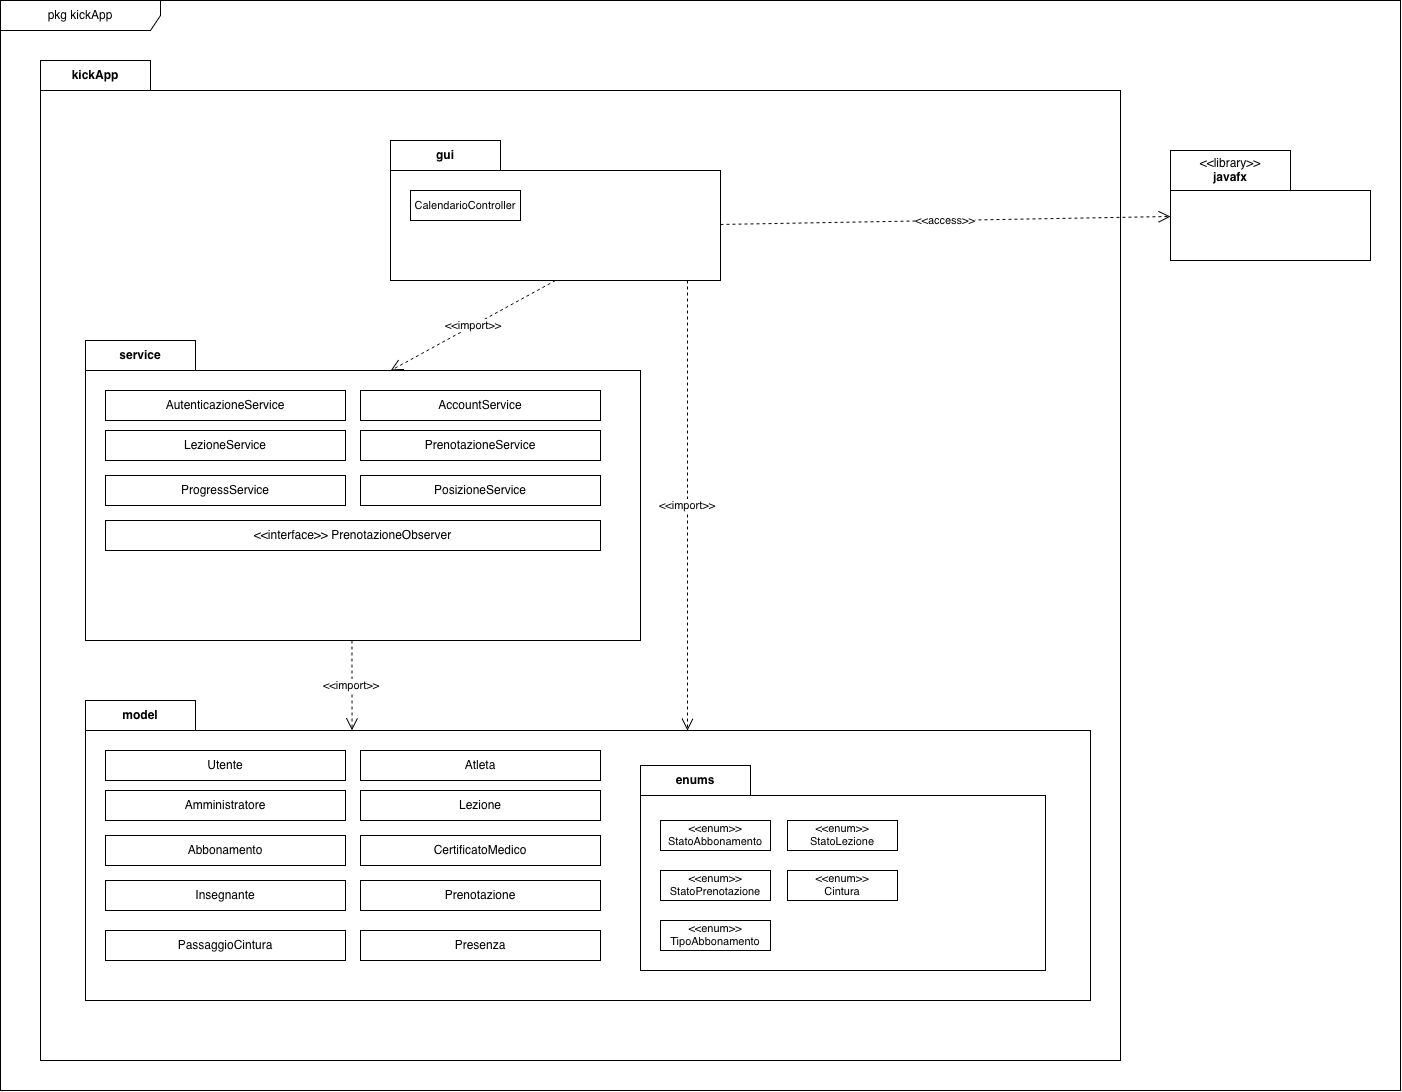

The diagram above was exported from draw.io. Its source (the exported page's mxGraphModel, read from the mxfile embedded in the PNG):
<mxGraphModel dx="1660" dy="1104" grid="1" gridSize="10" guides="1" tooltips="1" connect="1" arrows="1" fold="1" page="0" pageScale="1" pageWidth="827" pageHeight="1169" math="0" shadow="0">
  <root>
    <mxCell id="0" />
    <mxCell id="1" parent="0" />
    <mxCell id="c3" parent="1" style="html=1;whiteSpace=wrap;strokeColor=#000000;fontColor=#000000;fontFamily=Helvetica;fontSize=12;shape=umlFrame;pointerEvents=0;width=160;height=30;fillColor=none;" value="pkg kickApp" vertex="1">
      <mxGeometry height="1090" width="1400" as="geometry" />
    </mxCell>
    <mxCell id="c4" parent="1" style="html=1;whiteSpace=wrap;strokeColor=#000000;fontColor=#000000;fontFamily=Helvetica;fontSize=12;shape=folder;fontStyle=1;tabWidth=110;tabHeight=30;tabPosition=left;boundedLbl=1;labelInHeader=1;fillColor=#FFFFFF;" value="kickApp" vertex="1">
      <mxGeometry height="1000" width="1080" x="40" y="60" as="geometry" />
    </mxCell>
    <mxCell id="c5" parent="1" style="html=1;whiteSpace=wrap;strokeColor=#000000;fontColor=#000000;fontFamily=Helvetica;fontSize=12;shape=folder;fontStyle=1;tabWidth=110;tabHeight=30;tabPosition=left;boundedLbl=1;labelInHeader=1;fillColor=#FFFFFF;" value="gui" vertex="1">
      <mxGeometry height="140" width="330" x="390" y="140" as="geometry" />
    </mxCell>
    <mxCell id="c6" parent="1" style="html=1;whiteSpace=wrap;strokeColor=#000000;fontColor=#000000;fontFamily=Helvetica;fontSize=12;shape=folder;fontStyle=1;tabWidth=110;tabHeight=30;tabPosition=left;boundedLbl=1;labelInHeader=1;fillColor=#FFFFFF;" value="service" vertex="1">
      <mxGeometry height="300" width="555" x="85" y="340" as="geometry" />
    </mxCell>
    <mxCell id="c7" parent="1" style="html=1;whiteSpace=wrap;strokeColor=#000000;fontColor=#000000;fontFamily=Helvetica;fontSize=12;shape=folder;fontStyle=1;tabWidth=110;tabHeight=30;tabPosition=left;boundedLbl=1;labelInHeader=1;fillColor=#FFFFFF;" value="model" vertex="1">
      <mxGeometry height="300" width="1005" x="85" y="700" as="geometry" />
    </mxCell>
    <mxCell id="c8" parent="1" style="html=1;whiteSpace=wrap;strokeColor=#000000;fontColor=#000000;fontFamily=Helvetica;fontSize=12;shape=folder;fontStyle=1;tabWidth=110;tabHeight=30;tabPosition=left;boundedLbl=1;labelInHeader=1;fillColor=#FFFFFF;tabWidth=120;tabHeight=40;" value="&lt;span style=&quot;font-weight:normal&quot;&gt;&amp;lt;&amp;lt;library&amp;gt;&amp;gt;&lt;/span&gt;&lt;br&gt;javafx" vertex="1">
      <mxGeometry height="110" width="200" x="1170" y="150" as="geometry" />
    </mxCell>
    <mxCell id="c9" parent="1" style="html=1;whiteSpace=wrap;strokeColor=#000000;fontColor=#000000;fontFamily=Helvetica;fontSize=12;rounded=0;fillColor=#FFFFFF;fontSize=11;" value="CalendarioController" vertex="1">
      <mxGeometry height="30" width="110" x="410" y="190" as="geometry" />
    </mxCell>
    <mxCell id="c10" parent="1" style="html=1;whiteSpace=wrap;strokeColor=#000000;fontColor=#000000;fontFamily=Helvetica;fontSize=12;rounded=0;fillColor=#FFFFFF;" value="AutenticazioneService" vertex="1">
      <mxGeometry height="30" width="240" x="105" y="390" as="geometry" />
    </mxCell>
    <mxCell id="c11" parent="1" style="html=1;whiteSpace=wrap;strokeColor=#000000;fontColor=#000000;fontFamily=Helvetica;fontSize=12;rounded=0;fillColor=#FFFFFF;" value="AccountService" vertex="1">
      <mxGeometry height="30" width="240" x="360" y="390" as="geometry" />
    </mxCell>
    <mxCell id="c12" parent="1" style="html=1;whiteSpace=wrap;strokeColor=#000000;fontColor=#000000;fontFamily=Helvetica;fontSize=12;rounded=0;fillColor=#FFFFFF;" value="LezioneService" vertex="1">
      <mxGeometry height="30" width="240" x="105" y="430" as="geometry" />
    </mxCell>
    <mxCell id="c13" parent="1" style="html=1;whiteSpace=wrap;strokeColor=#000000;fontColor=#000000;fontFamily=Helvetica;fontSize=12;rounded=0;fillColor=#FFFFFF;" value="PrenotazioneService" vertex="1">
      <mxGeometry height="30" width="240" x="360" y="430" as="geometry" />
    </mxCell>
    <mxCell id="c14" parent="1" style="html=1;whiteSpace=wrap;strokeColor=#000000;fontColor=#000000;fontFamily=Helvetica;fontSize=12;rounded=0;fillColor=#FFFFFF;" value="ProgressService" vertex="1">
      <mxGeometry height="30" width="240" x="105" y="475" as="geometry" />
    </mxCell>
    <mxCell id="c15" parent="1" style="html=1;whiteSpace=wrap;strokeColor=#000000;fontColor=#000000;fontFamily=Helvetica;fontSize=12;rounded=0;fillColor=#FFFFFF;" value="PosizioneService" vertex="1">
      <mxGeometry height="30" width="240" x="360" y="475" as="geometry" />
    </mxCell>
    <mxCell id="c16" parent="1" style="html=1;whiteSpace=wrap;strokeColor=#000000;fontColor=#000000;fontFamily=Helvetica;fontSize=12;rounded=0;fillColor=#FFFFFF;" value="&amp;lt;&amp;lt;interface&amp;gt;&amp;gt; PrenotazioneObserver" vertex="1">
      <mxGeometry height="30" width="495" x="105" y="520" as="geometry" />
    </mxCell>
    <mxCell id="c17" parent="1" style="html=1;whiteSpace=wrap;strokeColor=#000000;fontColor=#000000;fontFamily=Helvetica;fontSize=12;rounded=0;fillColor=#FFFFFF;" value="Utente" vertex="1">
      <mxGeometry height="30" width="240" x="105" y="750" as="geometry" />
    </mxCell>
    <mxCell id="c18" parent="1" style="html=1;whiteSpace=wrap;strokeColor=#000000;fontColor=#000000;fontFamily=Helvetica;fontSize=12;rounded=0;fillColor=#FFFFFF;" value="Atleta" vertex="1">
      <mxGeometry height="30" width="240" x="360" y="750" as="geometry" />
    </mxCell>
    <mxCell id="c19" parent="1" style="html=1;whiteSpace=wrap;strokeColor=#000000;fontColor=#000000;fontFamily=Helvetica;fontSize=12;rounded=0;fillColor=#FFFFFF;" value="Amministratore" vertex="1">
      <mxGeometry height="30" width="240" x="105" y="790" as="geometry" />
    </mxCell>
    <mxCell id="c20" parent="1" style="html=1;whiteSpace=wrap;strokeColor=#000000;fontColor=#000000;fontFamily=Helvetica;fontSize=12;rounded=0;fillColor=#FFFFFF;" value="Lezione" vertex="1">
      <mxGeometry height="30" width="240" x="360" y="790" as="geometry" />
    </mxCell>
    <mxCell id="c21" parent="1" style="html=1;whiteSpace=wrap;strokeColor=#000000;fontColor=#000000;fontFamily=Helvetica;fontSize=12;rounded=0;fillColor=#FFFFFF;" value="Abbonamento" vertex="1">
      <mxGeometry height="30" width="240" x="105" y="835" as="geometry" />
    </mxCell>
    <mxCell id="c22" parent="1" style="html=1;whiteSpace=wrap;strokeColor=#000000;fontColor=#000000;fontFamily=Helvetica;fontSize=12;rounded=0;fillColor=#FFFFFF;" value="CertificatoMedico" vertex="1">
      <mxGeometry height="30" width="240" x="360" y="835" as="geometry" />
    </mxCell>
    <mxCell id="c23" parent="1" style="html=1;whiteSpace=wrap;strokeColor=#000000;fontColor=#000000;fontFamily=Helvetica;fontSize=12;rounded=0;fillColor=#FFFFFF;" value="Insegnante" vertex="1">
      <mxGeometry height="30" width="240" x="105" y="880" as="geometry" />
    </mxCell>
    <mxCell id="c24" parent="1" style="html=1;whiteSpace=wrap;strokeColor=#000000;fontColor=#000000;fontFamily=Helvetica;fontSize=12;rounded=0;fillColor=#FFFFFF;" value="Prenotazione" vertex="1">
      <mxGeometry height="30" width="240" x="360" y="880" as="geometry" />
    </mxCell>
    <mxCell id="c25" parent="1" style="html=1;whiteSpace=wrap;strokeColor=#000000;fontColor=#000000;fontFamily=Helvetica;fontSize=12;rounded=0;fillColor=#FFFFFF;" value="PassaggioCintura" vertex="1">
      <mxGeometry height="30" width="240" x="105" y="930" as="geometry" />
    </mxCell>
    <mxCell id="c26" parent="1" style="html=1;whiteSpace=wrap;strokeColor=#000000;fontColor=#000000;fontFamily=Helvetica;fontSize=12;rounded=0;fillColor=#FFFFFF;" value="Presenza" vertex="1">
      <mxGeometry height="30" width="240" x="360" y="930" as="geometry" />
    </mxCell>
    <mxCell id="c27" parent="1" style="html=1;whiteSpace=wrap;strokeColor=#000000;fontColor=#000000;fontFamily=Helvetica;fontSize=12;shape=folder;fontStyle=1;tabWidth=110;tabHeight=30;tabPosition=left;boundedLbl=1;labelInHeader=1;fillColor=#FFFFFF;" value="enums" vertex="1">
      <mxGeometry height="205" width="405" x="640" y="765" as="geometry" />
    </mxCell>
    <mxCell id="c28" parent="1" style="html=1;whiteSpace=wrap;strokeColor=#000000;fontColor=#000000;fontFamily=Helvetica;fontSize=12;rounded=0;fillColor=#FFFFFF;fontSize=11;" value="&amp;lt;&amp;lt;enum&amp;gt;&amp;gt;&lt;br&gt;StatoAbbonamento" vertex="1">
      <mxGeometry height="30" width="110" x="660" y="820" as="geometry" />
    </mxCell>
    <mxCell id="c29" parent="1" style="html=1;whiteSpace=wrap;strokeColor=#000000;fontColor=#000000;fontFamily=Helvetica;fontSize=12;rounded=0;fillColor=#FFFFFF;fontSize=11;" value="&amp;lt;&amp;lt;enum&amp;gt;&amp;gt;&lt;br&gt;StatoLezione" vertex="1">
      <mxGeometry height="30" width="110" x="787" y="820" as="geometry" />
    </mxCell>
    <mxCell id="c30" parent="1" style="html=1;whiteSpace=wrap;strokeColor=#000000;fontColor=#000000;fontFamily=Helvetica;fontSize=12;rounded=0;fillColor=#FFFFFF;fontSize=11;" value="&amp;lt;&amp;lt;enum&amp;gt;&amp;gt;&lt;br&gt;StatoPrenotazione" vertex="1">
      <mxGeometry height="30" width="110" x="660" y="870" as="geometry" />
    </mxCell>
    <mxCell id="c31" parent="1" style="html=1;whiteSpace=wrap;strokeColor=#000000;fontColor=#000000;fontFamily=Helvetica;fontSize=12;rounded=0;fillColor=#FFFFFF;fontSize=11;" value="&amp;lt;&amp;lt;enum&amp;gt;&amp;gt;&lt;br&gt;Cintura" vertex="1">
      <mxGeometry height="30" width="110" x="787" y="870" as="geometry" />
    </mxCell>
    <mxCell id="c32" parent="1" style="html=1;whiteSpace=wrap;strokeColor=#000000;fontColor=#000000;fontFamily=Helvetica;fontSize=12;rounded=0;fillColor=#FFFFFF;fontSize=11;" value="&amp;lt;&amp;lt;enum&amp;gt;&amp;gt;&lt;br&gt;TipoAbbonamento" vertex="1">
      <mxGeometry height="30" width="110" x="660" y="920" as="geometry" />
    </mxCell>
    <mxCell id="c33" edge="1" parent="1" source="c5" style="html=1;whiteSpace=wrap;strokeColor=#000000;fontColor=#000000;fontFamily=Helvetica;fontSize=12;edgeStyle=none;entryPerimeter=0;exitPerimeter=0;endArrow=open;endSize=10;dashed=1;labelBackgroundColor=#FFFFFF;fontSize=11;exitX=0.5;exitY=1;exitDx=0;exitDy=0;entryX=0.55;entryY=0.1;entryDx=0;entryDy=0;" target="c6" value="&amp;lt;&amp;lt;import&amp;gt;&amp;gt;">
      <mxGeometry relative="1" as="geometry" />
    </mxCell>
    <mxCell id="c34" edge="1" parent="1" source="c5" style="html=1;whiteSpace=wrap;strokeColor=#000000;fontColor=#000000;fontFamily=Helvetica;fontSize=12;edgeStyle=none;entryPerimeter=0;exitPerimeter=0;endArrow=open;endSize=10;dashed=1;labelBackgroundColor=#FFFFFF;fontSize=11;exitX=0.9;exitY=1;exitDx=0;exitDy=0;entryX=0.599;entryY=0.1;entryDx=0;entryDy=0;" target="c7" value="&amp;lt;&amp;lt;import&amp;gt;&amp;gt;">
      <mxGeometry relative="1" as="geometry" />
    </mxCell>
    <mxCell id="c35" edge="1" parent="1" source="c6" style="html=1;whiteSpace=wrap;strokeColor=#000000;fontColor=#000000;fontFamily=Helvetica;fontSize=12;edgeStyle=none;entryPerimeter=0;exitPerimeter=0;endArrow=open;endSize=10;dashed=1;labelBackgroundColor=#FFFFFF;fontSize=11;exitX=0.48;exitY=1;exitDx=0;exitDy=0;entryX=0.2652;entryY=0.1;entryDx=0;entryDy=0;" target="c7" value="&amp;lt;&amp;lt;import&amp;gt;&amp;gt;">
      <mxGeometry relative="1" as="geometry" />
    </mxCell>
    <mxCell id="c36" edge="1" parent="1" source="c5" style="html=1;whiteSpace=wrap;strokeColor=#000000;fontColor=#000000;fontFamily=Helvetica;fontSize=12;edgeStyle=none;entryPerimeter=0;exitPerimeter=0;endArrow=open;endSize=10;dashed=1;labelBackgroundColor=#FFFFFF;fontSize=11;exitX=1;exitY=0.6;exitDx=0;exitDy=0;entryX=0;entryY=0.6;entryDx=0;entryDy=0;" target="c8" value="&amp;lt;&amp;lt;access&amp;gt;&amp;gt;">
      <mxGeometry relative="1" as="geometry" />
    </mxCell>
  </root>
</mxGraphModel>